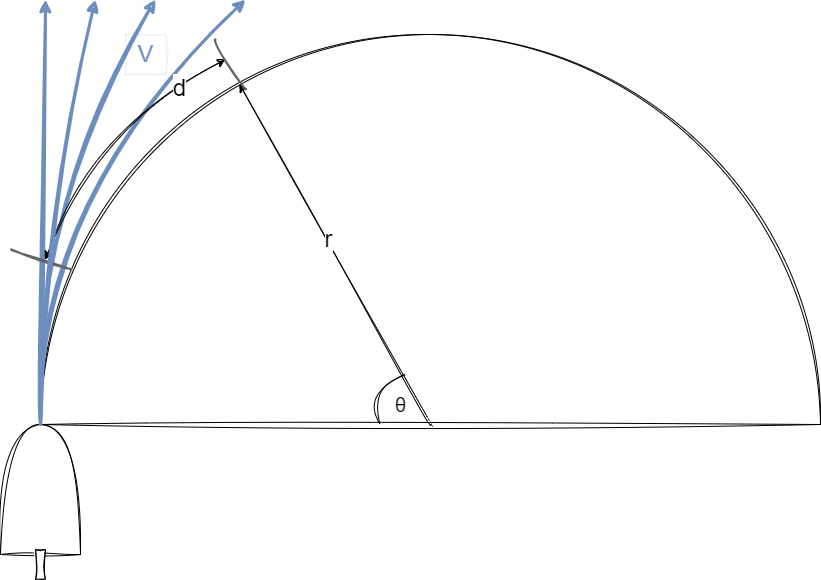

The diagram above was exported from draw.io. Its source (the exported page's mxGraphModel, read from the mxfile embedded in the PNG):
<mxGraphModel dx="1591" dy="795" grid="1" gridSize="10" guides="1" tooltips="1" connect="1" arrows="1" fold="1" page="1" pageScale="1" pageWidth="850" pageHeight="1100" math="0" shadow="0">
  <root>
    <mxCell id="0" />
    <mxCell id="1" parent="0" />
    <mxCell id="11" value="" style="verticalLabelPosition=bottom;verticalAlign=top;html=1;shape=mxgraph.basic.half_circle;rotation=-180;fillStyle=hatch;aspect=fixed;sketch=1;curveFitting=1;jiggle=2;shadow=0;" parent="1" vertex="1">
      <mxGeometry x="165" y="35" width="780" height="390" as="geometry" />
    </mxCell>
    <mxCell id="12" value="" style="endArrow=classic;html=1;curved=1;exitX=1;exitY=0.5;exitDx=0;exitDy=0;exitPerimeter=0;fillColor=#dae8fc;strokeColor=#6c8ebf;strokeWidth=3;sketch=1;curveFitting=1;jiggle=2;" parent="1" source="2" edge="1">
      <mxGeometry width="50" height="50" relative="1" as="geometry">
        <mxPoint x="480" y="340" as="sourcePoint" />
        <mxPoint x="170" as="targetPoint" />
      </mxGeometry>
    </mxCell>
    <mxCell id="13" value="" style="endArrow=classic;html=1;curved=1;exitX=1;exitY=0.005;exitDx=0;exitDy=0;exitPerimeter=0;fillColor=#dae8fc;strokeColor=#6c8ebf;strokeWidth=3;sketch=1;curveFitting=1;jiggle=2;shadow=0;" parent="1" source="11" edge="1">
      <mxGeometry width="50" height="50" relative="1" as="geometry">
        <mxPoint x="480" y="340" as="sourcePoint" />
        <mxPoint x="280" as="targetPoint" />
        <Array as="points">
          <mxPoint x="160" y="200" />
        </Array>
      </mxGeometry>
    </mxCell>
    <mxCell id="16" value="" style="endArrow=classic;html=1;curved=1;exitX=1;exitY=0.005;exitDx=0;exitDy=0;exitPerimeter=0;fillColor=#dae8fc;strokeColor=#6c8ebf;strokeWidth=3;sketch=1;curveFitting=1;jiggle=2;" parent="1" edge="1">
      <mxGeometry width="50" height="50" relative="1" as="geometry">
        <mxPoint x="165" y="423" as="sourcePoint" />
        <mxPoint x="370" as="targetPoint" />
        <Array as="points">
          <mxPoint x="160" y="200" />
        </Array>
      </mxGeometry>
    </mxCell>
    <mxCell id="17" value="&lt;font style=&quot;font-size: 24px; color: light-dark(rgb(111, 145, 190), rgb(237, 237, 237));&quot;&gt;V&lt;/font&gt;" style="text;html=1;align=center;verticalAlign=middle;resizable=0;points=[];autosize=1;sketch=1;curveFitting=1;jiggle=2;strokeWidth=0;perimeterSpacing=0;fillColor=#dae8fc;strokeColor=#6c8ebf;" parent="1" vertex="1">
      <mxGeometry x="250" y="35" width="40" height="40" as="geometry" />
    </mxCell>
    <mxCell id="18" value="" style="endArrow=none;html=1;curved=1;fillColor=#f5f5f5;strokeColor=#666666;sketch=1;curveFitting=1;jiggle=2;strokeWidth=2;fontStyle=1" parent="1" edge="1">
      <mxGeometry width="50" height="50" relative="1" as="geometry">
        <mxPoint x="136" y="250" as="sourcePoint" />
        <mxPoint x="196" y="270" as="targetPoint" />
      </mxGeometry>
    </mxCell>
    <mxCell id="19" value="" style="endArrow=classic;html=1;curved=1;exitX=0.5;exitY=0;exitDx=0;exitDy=0;exitPerimeter=0;entryX=0.745;entryY=0.873;entryDx=0;entryDy=0;entryPerimeter=0;sketch=1;curveFitting=1;jiggle=2;strokeWidth=1;" parent="1" source="11" target="11" edge="1">
      <mxGeometry width="50" height="50" relative="1" as="geometry">
        <mxPoint x="420" y="280" as="sourcePoint" />
        <mxPoint x="470" y="230" as="targetPoint" />
      </mxGeometry>
    </mxCell>
    <mxCell id="20" value="&lt;font style=&quot;font-size: 24px;&quot;&gt;r&lt;/font&gt;" style="edgeLabel;html=1;align=center;verticalAlign=middle;resizable=0;points=[];textShadow=0;labelBackgroundColor=default;" parent="19" vertex="1" connectable="0">
      <mxGeometry x="0.0868" y="-1" relative="1" as="geometry">
        <mxPoint as="offset" />
      </mxGeometry>
    </mxCell>
    <mxCell id="21" value="" style="endArrow=none;html=1;curved=1;exitX=0.565;exitY=0.002;exitDx=0;exitDy=0;exitPerimeter=0;sketch=1;curveFitting=1;jiggle=2;" parent="1" source="11" edge="1">
      <mxGeometry width="50" height="50" relative="1" as="geometry">
        <mxPoint x="500" y="420" as="sourcePoint" />
        <mxPoint x="530" y="375" as="targetPoint" />
        <Array as="points">
          <mxPoint x="490" y="390" />
        </Array>
      </mxGeometry>
    </mxCell>
    <mxCell id="23" value="&lt;span style=&quot;font-family: &amp;quot;Google Sans&amp;quot;, Arial, sans-serif; font-size: 20px; text-align: start; text-wrap-mode: wrap;&quot;&gt;&lt;font style=&quot;color: rgb(0, 0, 0);&quot;&gt;θ&lt;/font&gt;&lt;/span&gt;" style="text;html=1;align=center;verticalAlign=middle;resizable=0;points=[];autosize=1;strokeColor=none;fillColor=none;" parent="1" vertex="1">
      <mxGeometry x="510" y="385" width="30" height="40" as="geometry" />
    </mxCell>
    <mxCell id="26" value="" style="endArrow=classic;html=1;curved=1;sketch=1;curveFitting=1;jiggle=2;strokeWidth=1;endFill=1;startArrow=classic;startFill=1;" parent="1" edge="1">
      <mxGeometry width="50" height="50" relative="1" as="geometry">
        <mxPoint x="170" y="260" as="sourcePoint" />
        <mxPoint x="350" y="60" as="targetPoint" />
        <Array as="points">
          <mxPoint x="220" y="130" />
        </Array>
      </mxGeometry>
    </mxCell>
    <mxCell id="30" value="&lt;font style=&quot;font-size: 24px;&quot;&gt;d&lt;/font&gt;" style="edgeLabel;html=1;align=center;verticalAlign=middle;resizable=0;points=[];" parent="26" vertex="1" connectable="0">
      <mxGeometry x="0.6227" y="-3" relative="1" as="geometry">
        <mxPoint as="offset" />
      </mxGeometry>
    </mxCell>
    <mxCell id="27" value="" style="endArrow=none;html=1;curved=1;fillColor=#f5f5f5;strokeColor=#666666;sketch=1;curveFitting=1;jiggle=2;strokeWidth=2;" parent="1" edge="1">
      <mxGeometry width="50" height="50" relative="1" as="geometry">
        <mxPoint x="340" y="40" as="sourcePoint" />
        <mxPoint x="370" y="90" as="targetPoint" />
      </mxGeometry>
    </mxCell>
    <mxCell id="31" value="" style="group" parent="1" vertex="1" connectable="0">
      <mxGeometry x="125" y="425" width="80" height="155" as="geometry" />
    </mxCell>
    <mxCell id="2" value="" style="shape=or;whiteSpace=wrap;html=1;rotation=-90;sketch=1;curveFitting=1;jiggle=2;shadow=0;" parent="31" vertex="1">
      <mxGeometry x="-25" y="25" width="130" height="80" as="geometry" />
    </mxCell>
    <mxCell id="3" value="" style="rounded=0;whiteSpace=wrap;html=1;sketch=1;curveFitting=1;jiggle=2;glass=0;shadow=0;" parent="31" vertex="1">
      <mxGeometry x="35" y="125" width="10" height="30" as="geometry" />
    </mxCell>
    <mxCell id="32" value="" style="endArrow=classic;html=1;curved=1;exitX=1;exitY=0.5;exitDx=0;exitDy=0;exitPerimeter=0;fillColor=#dae8fc;strokeColor=#6c8ebf;strokeWidth=3;sketch=1;curveFitting=1;jiggle=2;" parent="1" edge="1">
      <mxGeometry width="50" height="50" relative="1" as="geometry">
        <mxPoint x="165" y="425" as="sourcePoint" />
        <mxPoint x="220" as="targetPoint" />
        <Array as="points">
          <mxPoint x="170" y="200" />
        </Array>
      </mxGeometry>
    </mxCell>
  </root>
</mxGraphModel>